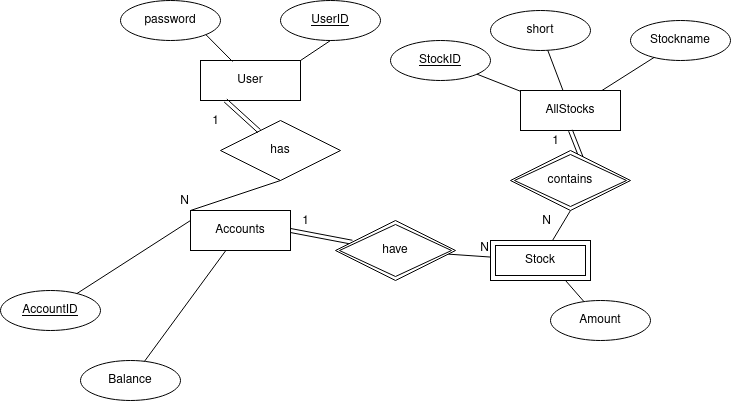

The diagram above was exported from draw.io. Its source (the exported page's mxGraphModel, read from the mxfile embedded in the PNG):
<mxGraphModel dx="912" dy="652" grid="1" gridSize="10" guides="1" tooltips="1" connect="1" arrows="1" fold="1" page="1" pageScale="1" pageWidth="850" pageHeight="1100" math="0" shadow="0" extFonts="Permanent Marker^https://fonts.googleapis.com/css?family=Permanent+Marker">
  <root>
    <mxCell id="0" />
    <mxCell id="1" parent="0" />
    <mxCell id="7YQ3mPdZHCYmovfpyd7n-2" value="&lt;div&gt;User&lt;/div&gt;" style="whiteSpace=wrap;html=1;align=center;" vertex="1" parent="1">
      <mxGeometry x="230" y="90" width="100" height="40" as="geometry" />
    </mxCell>
    <mxCell id="7YQ3mPdZHCYmovfpyd7n-3" value="Accounts" style="whiteSpace=wrap;html=1;align=center;" vertex="1" parent="1">
      <mxGeometry x="220" y="240" width="100" height="40" as="geometry" />
    </mxCell>
    <mxCell id="7YQ3mPdZHCYmovfpyd7n-5" value="AllStocks" style="whiteSpace=wrap;html=1;align=center;" vertex="1" parent="1">
      <mxGeometry x="550" y="120" width="100" height="40" as="geometry" />
    </mxCell>
    <mxCell id="7YQ3mPdZHCYmovfpyd7n-6" value="has" style="shape=rhombus;perimeter=rhombusPerimeter;whiteSpace=wrap;html=1;align=center;" vertex="1" parent="1">
      <mxGeometry x="250" y="150" width="120" height="60" as="geometry" />
    </mxCell>
    <mxCell id="7YQ3mPdZHCYmovfpyd7n-12" value="" style="endArrow=none;html=1;rounded=0;entryX=0;entryY=0;entryDx=0;entryDy=0;exitX=0.5;exitY=1;exitDx=0;exitDy=0;" edge="1" parent="1" source="7YQ3mPdZHCYmovfpyd7n-6" target="7YQ3mPdZHCYmovfpyd7n-3">
      <mxGeometry relative="1" as="geometry">
        <mxPoint x="540" y="250" as="sourcePoint" />
        <mxPoint x="700" y="250" as="targetPoint" />
      </mxGeometry>
    </mxCell>
    <mxCell id="7YQ3mPdZHCYmovfpyd7n-13" value="N" style="resizable=0;html=1;whiteSpace=wrap;align=right;verticalAlign=bottom;" connectable="0" vertex="1" parent="7YQ3mPdZHCYmovfpyd7n-12">
      <mxGeometry x="1" relative="1" as="geometry" />
    </mxCell>
    <mxCell id="7YQ3mPdZHCYmovfpyd7n-17" value="" style="endArrow=none;html=1;rounded=0;" edge="1" parent="1" source="7YQ3mPdZHCYmovfpyd7n-45" target="7YQ3mPdZHCYmovfpyd7n-44">
      <mxGeometry relative="1" as="geometry">
        <mxPoint x="450" y="355" as="sourcePoint" />
        <mxPoint x="540" y="340" as="targetPoint" />
      </mxGeometry>
    </mxCell>
    <mxCell id="7YQ3mPdZHCYmovfpyd7n-18" value="N" style="resizable=0;html=1;whiteSpace=wrap;align=right;verticalAlign=bottom;" connectable="0" vertex="1" parent="7YQ3mPdZHCYmovfpyd7n-17">
      <mxGeometry x="1" relative="1" as="geometry" />
    </mxCell>
    <mxCell id="7YQ3mPdZHCYmovfpyd7n-20" value="" style="shape=link;html=1;rounded=0;entryX=0.25;entryY=1;entryDx=0;entryDy=0;" edge="1" parent="1" source="7YQ3mPdZHCYmovfpyd7n-6" target="7YQ3mPdZHCYmovfpyd7n-2">
      <mxGeometry relative="1" as="geometry">
        <mxPoint x="340" y="340" as="sourcePoint" />
        <mxPoint x="500" y="340" as="targetPoint" />
      </mxGeometry>
    </mxCell>
    <mxCell id="7YQ3mPdZHCYmovfpyd7n-21" value="1" style="resizable=0;html=1;whiteSpace=wrap;align=right;verticalAlign=bottom;" connectable="0" vertex="1" parent="7YQ3mPdZHCYmovfpyd7n-20">
      <mxGeometry x="1" relative="1" as="geometry">
        <mxPoint x="-5" y="30" as="offset" />
      </mxGeometry>
    </mxCell>
    <mxCell id="7YQ3mPdZHCYmovfpyd7n-23" value="" style="shape=link;html=1;rounded=0;entryX=1;entryY=0.5;entryDx=0;entryDy=0;" edge="1" parent="1" source="7YQ3mPdZHCYmovfpyd7n-45" target="7YQ3mPdZHCYmovfpyd7n-3">
      <mxGeometry relative="1" as="geometry">
        <mxPoint x="366.96000000000004" y="335.98" as="sourcePoint" />
        <mxPoint x="500" y="200" as="targetPoint" />
      </mxGeometry>
    </mxCell>
    <mxCell id="7YQ3mPdZHCYmovfpyd7n-24" value="1" style="resizable=0;html=1;whiteSpace=wrap;align=right;verticalAlign=bottom;" connectable="0" vertex="1" parent="7YQ3mPdZHCYmovfpyd7n-23">
      <mxGeometry x="1" relative="1" as="geometry">
        <mxPoint x="20" as="offset" />
      </mxGeometry>
    </mxCell>
    <mxCell id="7YQ3mPdZHCYmovfpyd7n-27" value="" style="shape=link;html=1;rounded=0;entryX=0.5;entryY=1;entryDx=0;entryDy=0;exitX=0.592;exitY=0.133;exitDx=0;exitDy=0;exitPerimeter=0;" edge="1" parent="1" source="7YQ3mPdZHCYmovfpyd7n-46" target="7YQ3mPdZHCYmovfpyd7n-5">
      <mxGeometry relative="1" as="geometry">
        <mxPoint x="594" y="202" as="sourcePoint" />
        <mxPoint x="500" y="200" as="targetPoint" />
      </mxGeometry>
    </mxCell>
    <mxCell id="7YQ3mPdZHCYmovfpyd7n-28" value="1" style="resizable=0;html=1;whiteSpace=wrap;align=right;verticalAlign=bottom;" connectable="0" vertex="1" parent="7YQ3mPdZHCYmovfpyd7n-27">
      <mxGeometry x="1" relative="1" as="geometry">
        <mxPoint x="-10" y="20" as="offset" />
      </mxGeometry>
    </mxCell>
    <mxCell id="7YQ3mPdZHCYmovfpyd7n-31" value="" style="endArrow=none;html=1;rounded=0;exitX=0.5;exitY=1;exitDx=0;exitDy=0;" edge="1" parent="1" source="7YQ3mPdZHCYmovfpyd7n-46" target="7YQ3mPdZHCYmovfpyd7n-44">
      <mxGeometry relative="1" as="geometry">
        <mxPoint x="590" y="260" as="sourcePoint" />
        <mxPoint x="575" y="320" as="targetPoint" />
      </mxGeometry>
    </mxCell>
    <mxCell id="7YQ3mPdZHCYmovfpyd7n-32" value="N" style="resizable=0;html=1;whiteSpace=wrap;align=right;verticalAlign=bottom;" connectable="0" vertex="1" parent="7YQ3mPdZHCYmovfpyd7n-31">
      <mxGeometry x="1" relative="1" as="geometry">
        <mxPoint y="-10" as="offset" />
      </mxGeometry>
    </mxCell>
    <mxCell id="7YQ3mPdZHCYmovfpyd7n-33" value="password" style="ellipse;whiteSpace=wrap;html=1;align=center;" vertex="1" parent="1">
      <mxGeometry x="150" y="30" width="100" height="40" as="geometry" />
    </mxCell>
    <mxCell id="7YQ3mPdZHCYmovfpyd7n-34" value="UserID" style="ellipse;whiteSpace=wrap;html=1;align=center;fontStyle=4;" vertex="1" parent="1">
      <mxGeometry x="310" y="30" width="100" height="40" as="geometry" />
    </mxCell>
    <mxCell id="7YQ3mPdZHCYmovfpyd7n-35" value="" style="endArrow=none;html=1;rounded=0;exitX=1;exitY=0;exitDx=0;exitDy=0;entryX=0.5;entryY=1;entryDx=0;entryDy=0;" edge="1" parent="1" source="7YQ3mPdZHCYmovfpyd7n-2" target="7YQ3mPdZHCYmovfpyd7n-34">
      <mxGeometry relative="1" as="geometry">
        <mxPoint x="340" y="140" as="sourcePoint" />
        <mxPoint x="500" y="140" as="targetPoint" />
      </mxGeometry>
    </mxCell>
    <mxCell id="7YQ3mPdZHCYmovfpyd7n-36" value="" style="endArrow=none;html=1;rounded=0;exitX=1;exitY=1;exitDx=0;exitDy=0;entryX=0.32;entryY=0.025;entryDx=0;entryDy=0;entryPerimeter=0;" edge="1" parent="1" source="7YQ3mPdZHCYmovfpyd7n-33" target="7YQ3mPdZHCYmovfpyd7n-2">
      <mxGeometry relative="1" as="geometry">
        <mxPoint x="340" y="140" as="sourcePoint" />
        <mxPoint x="500" y="140" as="targetPoint" />
      </mxGeometry>
    </mxCell>
    <mxCell id="7YQ3mPdZHCYmovfpyd7n-37" value="AccountID" style="ellipse;whiteSpace=wrap;html=1;align=center;fontStyle=4;" vertex="1" parent="1">
      <mxGeometry x="30" y="320" width="100" height="40" as="geometry" />
    </mxCell>
    <mxCell id="7YQ3mPdZHCYmovfpyd7n-38" value="" style="endArrow=none;html=1;rounded=0;entryX=0;entryY=0.25;entryDx=0;entryDy=0;" edge="1" parent="1" source="7YQ3mPdZHCYmovfpyd7n-37" target="7YQ3mPdZHCYmovfpyd7n-3">
      <mxGeometry relative="1" as="geometry">
        <mxPoint x="340" y="140" as="sourcePoint" />
        <mxPoint x="500" y="140" as="targetPoint" />
      </mxGeometry>
    </mxCell>
    <mxCell id="7YQ3mPdZHCYmovfpyd7n-40" value="Balance" style="ellipse;whiteSpace=wrap;html=1;align=center;" vertex="1" parent="1">
      <mxGeometry x="110" y="390" width="100" height="40" as="geometry" />
    </mxCell>
    <mxCell id="7YQ3mPdZHCYmovfpyd7n-41" value="" style="endArrow=none;html=1;rounded=0;" edge="1" parent="1" source="7YQ3mPdZHCYmovfpyd7n-40" target="7YQ3mPdZHCYmovfpyd7n-3">
      <mxGeometry relative="1" as="geometry">
        <mxPoint x="340" y="140" as="sourcePoint" />
        <mxPoint x="500" y="140" as="targetPoint" />
      </mxGeometry>
    </mxCell>
    <mxCell id="7YQ3mPdZHCYmovfpyd7n-42" value="Amount" style="ellipse;whiteSpace=wrap;html=1;align=center;" vertex="1" parent="1">
      <mxGeometry x="580" y="330" width="100" height="40" as="geometry" />
    </mxCell>
    <mxCell id="7YQ3mPdZHCYmovfpyd7n-43" value="" style="endArrow=none;html=1;rounded=0;entryX=0.75;entryY=1;entryDx=0;entryDy=0;" edge="1" parent="1" source="7YQ3mPdZHCYmovfpyd7n-42" target="7YQ3mPdZHCYmovfpyd7n-44">
      <mxGeometry relative="1" as="geometry">
        <mxPoint x="340" y="140" as="sourcePoint" />
        <mxPoint x="615" y="360" as="targetPoint" />
      </mxGeometry>
    </mxCell>
    <mxCell id="7YQ3mPdZHCYmovfpyd7n-44" value="Stock" style="shape=ext;margin=3;double=1;whiteSpace=wrap;html=1;align=center;" vertex="1" parent="1">
      <mxGeometry x="520" y="270" width="100" height="40" as="geometry" />
    </mxCell>
    <mxCell id="7YQ3mPdZHCYmovfpyd7n-45" value="have" style="shape=rhombus;double=1;perimeter=rhombusPerimeter;whiteSpace=wrap;html=1;align=center;" vertex="1" parent="1">
      <mxGeometry x="365" y="250" width="120" height="60" as="geometry" />
    </mxCell>
    <mxCell id="7YQ3mPdZHCYmovfpyd7n-46" value="contains" style="shape=rhombus;double=1;perimeter=rhombusPerimeter;whiteSpace=wrap;html=1;align=center;" vertex="1" parent="1">
      <mxGeometry x="540" y="180" width="120" height="60" as="geometry" />
    </mxCell>
    <mxCell id="7YQ3mPdZHCYmovfpyd7n-47" value="short" style="ellipse;whiteSpace=wrap;html=1;align=center;" vertex="1" parent="1">
      <mxGeometry x="520" y="40" width="100" height="40" as="geometry" />
    </mxCell>
    <mxCell id="7YQ3mPdZHCYmovfpyd7n-48" value="Stockname" style="ellipse;whiteSpace=wrap;html=1;align=center;" vertex="1" parent="1">
      <mxGeometry x="660" y="50" width="100" height="40" as="geometry" />
    </mxCell>
    <mxCell id="7YQ3mPdZHCYmovfpyd7n-49" value="StockID" style="ellipse;whiteSpace=wrap;html=1;align=center;fontStyle=4;" vertex="1" parent="1">
      <mxGeometry x="420" y="70" width="100" height="40" as="geometry" />
    </mxCell>
    <mxCell id="7YQ3mPdZHCYmovfpyd7n-50" value="" style="endArrow=none;html=1;rounded=0;" edge="1" parent="1" source="7YQ3mPdZHCYmovfpyd7n-49" target="7YQ3mPdZHCYmovfpyd7n-5">
      <mxGeometry relative="1" as="geometry">
        <mxPoint x="340" y="140" as="sourcePoint" />
        <mxPoint x="500" y="140" as="targetPoint" />
      </mxGeometry>
    </mxCell>
    <mxCell id="7YQ3mPdZHCYmovfpyd7n-51" value="" style="endArrow=none;html=1;rounded=0;" edge="1" parent="1" source="7YQ3mPdZHCYmovfpyd7n-47" target="7YQ3mPdZHCYmovfpyd7n-5">
      <mxGeometry relative="1" as="geometry">
        <mxPoint x="340" y="140" as="sourcePoint" />
        <mxPoint x="500" y="140" as="targetPoint" />
      </mxGeometry>
    </mxCell>
    <mxCell id="7YQ3mPdZHCYmovfpyd7n-52" value="" style="endArrow=none;html=1;rounded=0;" edge="1" parent="1" source="7YQ3mPdZHCYmovfpyd7n-48" target="7YQ3mPdZHCYmovfpyd7n-5">
      <mxGeometry relative="1" as="geometry">
        <mxPoint x="340" y="140" as="sourcePoint" />
        <mxPoint x="500" y="140" as="targetPoint" />
      </mxGeometry>
    </mxCell>
  </root>
</mxGraphModel>